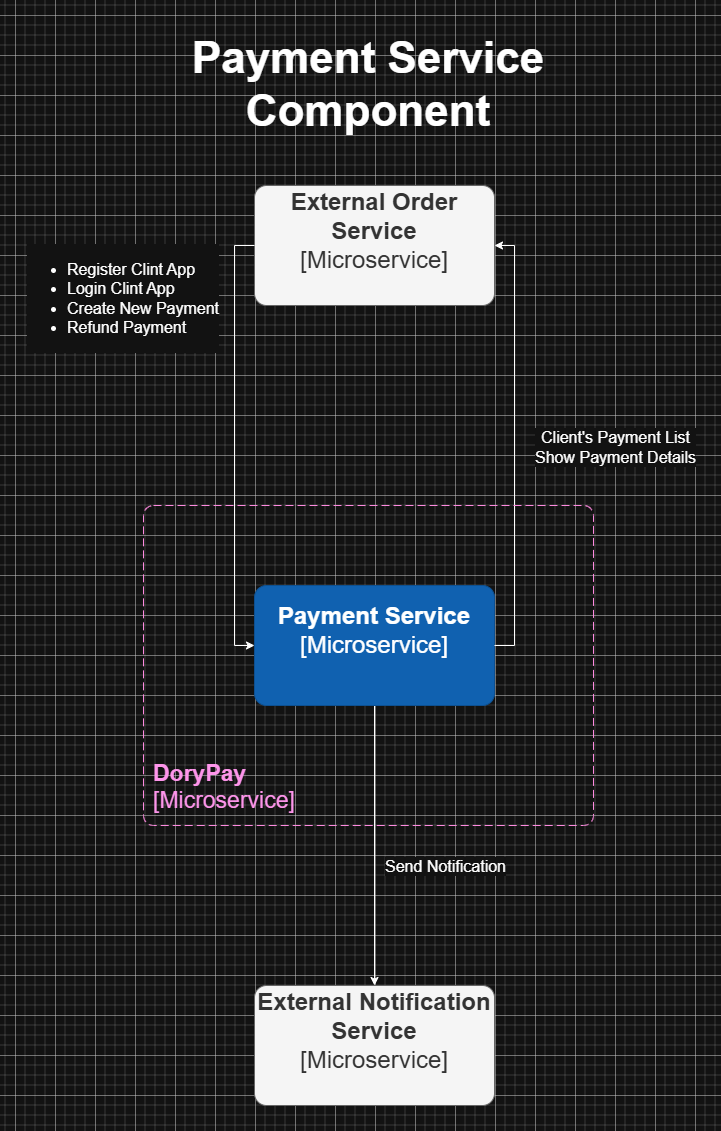

The diagram above was exported from draw.io. Its source (the exported page's mxGraphModel, read from the mxfile embedded in the PNG):
<mxGraphModel dx="1011" dy="1428" grid="1" gridSize="10" guides="1" tooltips="1" connect="1" arrows="1" fold="1" page="1" pageScale="1" pageWidth="1169" pageHeight="1654" math="0" shadow="0">
  <root>
    <mxCell id="0" />
    <mxCell id="1" parent="0" />
    <mxCell id="2" edge="1" parent="1" source="4" style="edgeStyle=orthogonalEdgeStyle;rounded=0;orthogonalLoop=1;jettySize=auto;html=1;" target="6">
      <mxGeometry relative="1" as="geometry" />
    </mxCell>
    <mxCell id="3" connectable="0" parent="2" style="edgeLabel;html=1;align=center;verticalAlign=middle;resizable=0;points=[];fontSize=16;" value="Send Notification" vertex="1">
      <mxGeometry relative="1" x="0.2876" y="1" as="geometry">
        <mxPoint x="69" y="-20" as="offset" />
      </mxGeometry>
    </mxCell>
    <object placeholders="1" c4Name="Payment Service" c4Type="Microservice" c4Description="" label="&lt;font&gt;&lt;b&gt;%c4Name%&lt;/b&gt;&lt;/font&gt;&lt;div&gt;[%c4Type%]&lt;/div&gt;&lt;br&gt;&lt;div&gt;&lt;font&gt;&lt;font color=&quot;#cccccc&quot;&gt;%c4Description%&lt;/font&gt;&lt;/font&gt;&lt;/div&gt;" id="4">
      <mxCell parent="1" style="rounded=1;whiteSpace=wrap;html=1;labelBackgroundColor=none;fillColor=#1061B0;fontColor=#ffffff;align=center;arcSize=10;strokeColor=#0D5091;metaEdit=1;resizable=0;points=[[0.25,0,0],[0.5,0,0],[0.75,0,0],[1,0.25,0],[1,0.5,0],[1,0.75,0],[0.75,1,0],[0.5,1,0],[0.25,1,0],[0,0.75,0],[0,0.5,0],[0,0.25,0]];fontSize=24;" vertex="1">
        <mxGeometry height="120" width="240" x="1639" y="850" as="geometry" />
      </mxCell>
    </object>
    <object placeholders="1" c4Name="External Order Service" c4Type="Microservice" c4Description="" label="&lt;font&gt;&lt;b&gt;%c4Name%&lt;/b&gt;&lt;/font&gt;&lt;div&gt;[%c4Type%]&lt;/div&gt;&lt;br&gt;&lt;div&gt;&lt;font&gt;&lt;font color=&quot;#cccccc&quot;&gt;%c4Description%&lt;/font&gt;&lt;/font&gt;&lt;/div&gt;" id="5">
      <mxCell parent="1" style="rounded=1;whiteSpace=wrap;html=1;labelBackgroundColor=none;fillColor=#f5f5f5;align=center;arcSize=10;strokeColor=#666666;metaEdit=1;resizable=0;points=[[0.25,0,0],[0.5,0,0],[0.75,0,0],[1,0.25,0],[1,0.5,0],[1,0.75,0],[0.75,1,0],[0.5,1,0],[0.25,1,0],[0,0.75,0],[0,0.5,0],[0,0.25,0]];fontSize=24;fontColor=#333333;" vertex="1">
        <mxGeometry height="120" width="240" x="1639" y="450" as="geometry" />
      </mxCell>
    </object>
    <object placeholders="1" c4Name="External Notification Service" c4Type="Microservice" c4Description="" label="&lt;font&gt;&lt;b&gt;%c4Name%&lt;/b&gt;&lt;/font&gt;&lt;div&gt;[%c4Type%]&lt;/div&gt;&lt;br&gt;&lt;div&gt;&lt;font&gt;&lt;font color=&quot;#cccccc&quot;&gt;%c4Description%&lt;/font&gt;&lt;/font&gt;&lt;/div&gt;" id="6">
      <mxCell parent="1" style="rounded=1;whiteSpace=wrap;html=1;labelBackgroundColor=none;fillColor=#f5f5f5;fontColor=#333333;align=center;arcSize=10;strokeColor=#666666;metaEdit=1;resizable=0;points=[[0.25,0,0],[0.5,0,0],[0.75,0,0],[1,0.25,0],[1,0.5,0],[1,0.75,0],[0.75,1,0],[0.5,1,0],[0.25,1,0],[0,0.75,0],[0,0.5,0],[0,0.25,0]];fontSize=24;" vertex="1">
        <mxGeometry height="120" width="240" x="1639" y="1250" as="geometry" />
      </mxCell>
    </object>
    <mxCell id="7" edge="1" parent="1" source="5" style="edgeStyle=orthogonalEdgeStyle;rounded=0;orthogonalLoop=1;jettySize=auto;html=1;exitX=0;exitY=0.5;exitDx=0;exitDy=0;exitPerimeter=0;entryX=0;entryY=0.5;entryDx=0;entryDy=0;entryPerimeter=0;" target="4">
      <mxGeometry relative="1" as="geometry">
        <mxPoint x="1489" y="720" as="targetPoint" />
      </mxGeometry>
    </mxCell>
    <mxCell id="8" connectable="0" parent="7" style="edgeLabel;html=1;align=left;verticalAlign=middle;resizable=0;points=[];fontSize=16;" value="&lt;ul&gt;&lt;li&gt;Register Clint App&lt;/li&gt;&lt;li&gt;Login Clint App&lt;/li&gt;&lt;li&gt;Create New Payment&lt;/li&gt;&lt;li&gt;Refund Payment&lt;/li&gt;&lt;/ul&gt;" vertex="1">
      <mxGeometry relative="1" x="-0.4488" y="-1" as="geometry">
        <mxPoint x="-208" y="-51" as="offset" />
      </mxGeometry>
    </mxCell>
    <mxCell id="9" edge="1" parent="1" source="4" style="edgeStyle=orthogonalEdgeStyle;rounded=0;orthogonalLoop=1;jettySize=auto;html=1;exitX=1;exitY=0.5;exitDx=0;exitDy=0;exitPerimeter=0;entryX=1;entryY=0.5;entryDx=0;entryDy=0;entryPerimeter=0;" target="5">
      <mxGeometry relative="1" as="geometry" />
    </mxCell>
    <mxCell id="10" connectable="0" parent="9" style="edgeLabel;html=1;align=center;verticalAlign=middle;resizable=0;points=[];fontSize=16;" value="Client's Payment List&lt;br&gt;Show Payment Details" vertex="1">
      <mxGeometry relative="1" x="0.4201" y="-1" as="geometry">
        <mxPoint x="99" y="93" as="offset" />
      </mxGeometry>
    </mxCell>
    <object placeholders="1" c4Name="DoryPay" c4Type="SystemScopeBoundary" c4Application="Microservice" label="&lt;font&gt;&lt;b&gt;&lt;div style=&quot;text-align: left&quot;&gt;%c4Name%&lt;/div&gt;&lt;/b&gt;&lt;/font&gt;&lt;div style=&quot;text-align: left&quot;&gt;[%c4Application%]&lt;/div&gt;" id="11">
      <mxCell parent="1" style="rounded=1;fontSize=23;whiteSpace=wrap;html=1;dashed=1;arcSize=20;fillColor=none;strokeColor=light-dark(#666666, #ff8ae0);fontColor=light-dark(#333333, #fe95eb);labelBackgroundColor=none;align=left;verticalAlign=bottom;labelBorderColor=none;spacingTop=0;spacing=10;dashPattern=8 4;metaEdit=1;rotatable=0;perimeter=rectanglePerimeter;labelPadding=0;allowArrows=0;connectable=0;expand=0;recursiveResize=0;editable=1;pointerEvents=0;absoluteArcSize=1;points=[[0.25,0,0],[0.5,0,0],[0.75,0,0],[1,0.25,0],[1,0.5,0],[1,0.75,0],[0.75,1,0],[0.5,1,0],[0.25,1,0],[0,0.75,0],[0,0.5,0],[0,0.25,0]];" vertex="1">
        <mxGeometry height="320" width="450" x="1528" y="770" as="geometry" />
      </mxCell>
    </object>
    <mxCell id="12" parent="1" style="text;html=1;whiteSpace=wrap;overflow=hidden;rounded=0;fontSize=22;align=center;" value="&lt;h1 style=&quot;margin-top: 0px;&quot;&gt;Payment Service Component&lt;/h1&gt;" vertex="1">
      <mxGeometry height="110" width="410" x="1548" y="290" as="geometry" />
    </mxCell>
  </root>
</mxGraphModel>